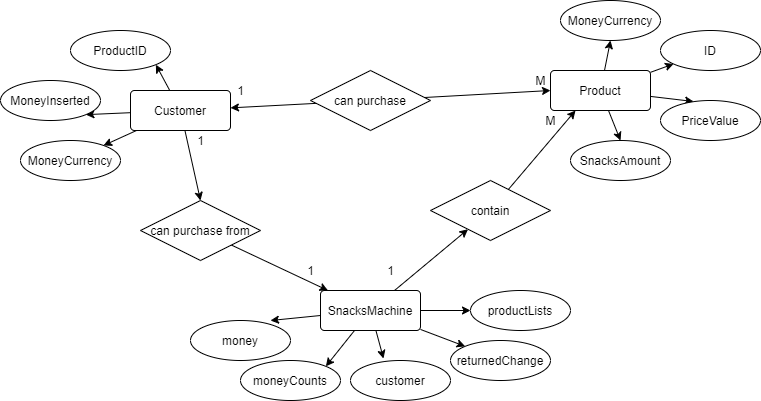

The diagram above was exported from draw.io. Its source (the exported page's mxGraphModel, read from the mxfile embedded in the PNG):
<mxGraphModel dx="868" dy="393" grid="1" gridSize="10" guides="1" tooltips="1" connect="1" arrows="1" fold="1" page="1" pageScale="1" pageWidth="850" pageHeight="1100" math="0" shadow="0">
  <root>
    <mxCell id="0" />
    <mxCell id="1" parent="0" />
    <mxCell id="XO_J0dQ1opUwtnyeBWjc-17" style="rounded=0;orthogonalLoop=1;jettySize=auto;html=1;entryX=1;entryY=1;entryDx=0;entryDy=0;" edge="1" parent="1" source="XO_J0dQ1opUwtnyeBWjc-1" target="XO_J0dQ1opUwtnyeBWjc-7">
      <mxGeometry relative="1" as="geometry" />
    </mxCell>
    <mxCell id="XO_J0dQ1opUwtnyeBWjc-18" style="edgeStyle=none;rounded=0;orthogonalLoop=1;jettySize=auto;html=1;entryX=1;entryY=1;entryDx=0;entryDy=0;" edge="1" parent="1" source="XO_J0dQ1opUwtnyeBWjc-1" target="XO_J0dQ1opUwtnyeBWjc-8">
      <mxGeometry relative="1" as="geometry" />
    </mxCell>
    <mxCell id="XO_J0dQ1opUwtnyeBWjc-19" style="edgeStyle=none;rounded=0;orthogonalLoop=1;jettySize=auto;html=1;" edge="1" parent="1" source="XO_J0dQ1opUwtnyeBWjc-1" target="XO_J0dQ1opUwtnyeBWjc-6">
      <mxGeometry relative="1" as="geometry" />
    </mxCell>
    <mxCell id="XO_J0dQ1opUwtnyeBWjc-42" style="edgeStyle=none;rounded=0;orthogonalLoop=1;jettySize=auto;html=1;entryX=0.5;entryY=0;entryDx=0;entryDy=0;" edge="1" parent="1" source="XO_J0dQ1opUwtnyeBWjc-1" target="XO_J0dQ1opUwtnyeBWjc-40">
      <mxGeometry relative="1" as="geometry" />
    </mxCell>
    <mxCell id="XO_J0dQ1opUwtnyeBWjc-1" value="Customer" style="rounded=1;arcSize=10;whiteSpace=wrap;html=1;align=center;" vertex="1" parent="1">
      <mxGeometry x="200" y="110" width="100" height="40" as="geometry" />
    </mxCell>
    <mxCell id="XO_J0dQ1opUwtnyeBWjc-20" style="edgeStyle=none;rounded=0;orthogonalLoop=1;jettySize=auto;html=1;entryX=0.5;entryY=1;entryDx=0;entryDy=0;" edge="1" parent="1" source="XO_J0dQ1opUwtnyeBWjc-2" target="XO_J0dQ1opUwtnyeBWjc-9">
      <mxGeometry relative="1" as="geometry" />
    </mxCell>
    <mxCell id="XO_J0dQ1opUwtnyeBWjc-21" style="edgeStyle=none;rounded=0;orthogonalLoop=1;jettySize=auto;html=1;" edge="1" parent="1" source="XO_J0dQ1opUwtnyeBWjc-2" target="XO_J0dQ1opUwtnyeBWjc-5">
      <mxGeometry relative="1" as="geometry" />
    </mxCell>
    <mxCell id="XO_J0dQ1opUwtnyeBWjc-22" style="edgeStyle=none;rounded=0;orthogonalLoop=1;jettySize=auto;html=1;entryX=0.33;entryY=0.025;entryDx=0;entryDy=0;entryPerimeter=0;" edge="1" parent="1" source="XO_J0dQ1opUwtnyeBWjc-2" target="XO_J0dQ1opUwtnyeBWjc-4">
      <mxGeometry relative="1" as="geometry" />
    </mxCell>
    <mxCell id="XO_J0dQ1opUwtnyeBWjc-23" style="edgeStyle=none;rounded=0;orthogonalLoop=1;jettySize=auto;html=1;entryX=0.5;entryY=0;entryDx=0;entryDy=0;" edge="1" parent="1" source="XO_J0dQ1opUwtnyeBWjc-2" target="XO_J0dQ1opUwtnyeBWjc-10">
      <mxGeometry relative="1" as="geometry" />
    </mxCell>
    <mxCell id="XO_J0dQ1opUwtnyeBWjc-2" value="Product" style="rounded=1;arcSize=10;whiteSpace=wrap;html=1;align=center;" vertex="1" parent="1">
      <mxGeometry x="620" y="90" width="100" height="40" as="geometry" />
    </mxCell>
    <mxCell id="XO_J0dQ1opUwtnyeBWjc-24" style="edgeStyle=none;rounded=0;orthogonalLoop=1;jettySize=auto;html=1;entryX=0.8;entryY=0;entryDx=0;entryDy=0;entryPerimeter=0;" edge="1" parent="1" source="XO_J0dQ1opUwtnyeBWjc-3" target="XO_J0dQ1opUwtnyeBWjc-16">
      <mxGeometry relative="1" as="geometry" />
    </mxCell>
    <mxCell id="XO_J0dQ1opUwtnyeBWjc-25" style="edgeStyle=none;rounded=0;orthogonalLoop=1;jettySize=auto;html=1;entryX=1;entryY=0;entryDx=0;entryDy=0;" edge="1" parent="1" source="XO_J0dQ1opUwtnyeBWjc-3" target="XO_J0dQ1opUwtnyeBWjc-11">
      <mxGeometry relative="1" as="geometry" />
    </mxCell>
    <mxCell id="XO_J0dQ1opUwtnyeBWjc-26" style="edgeStyle=none;rounded=0;orthogonalLoop=1;jettySize=auto;html=1;entryX=0;entryY=0;entryDx=0;entryDy=0;" edge="1" parent="1" source="XO_J0dQ1opUwtnyeBWjc-3" target="XO_J0dQ1opUwtnyeBWjc-14">
      <mxGeometry relative="1" as="geometry" />
    </mxCell>
    <mxCell id="XO_J0dQ1opUwtnyeBWjc-27" style="edgeStyle=none;rounded=0;orthogonalLoop=1;jettySize=auto;html=1;entryX=0.33;entryY=-0.05;entryDx=0;entryDy=0;entryPerimeter=0;" edge="1" parent="1" source="XO_J0dQ1opUwtnyeBWjc-3" target="XO_J0dQ1opUwtnyeBWjc-15">
      <mxGeometry relative="1" as="geometry" />
    </mxCell>
    <mxCell id="XO_J0dQ1opUwtnyeBWjc-28" style="edgeStyle=none;rounded=0;orthogonalLoop=1;jettySize=auto;html=1;" edge="1" parent="1" source="XO_J0dQ1opUwtnyeBWjc-3" target="XO_J0dQ1opUwtnyeBWjc-12">
      <mxGeometry relative="1" as="geometry" />
    </mxCell>
    <mxCell id="XO_J0dQ1opUwtnyeBWjc-36" style="edgeStyle=none;rounded=0;orthogonalLoop=1;jettySize=auto;html=1;" edge="1" parent="1" source="XO_J0dQ1opUwtnyeBWjc-3" target="XO_J0dQ1opUwtnyeBWjc-35">
      <mxGeometry relative="1" as="geometry" />
    </mxCell>
    <mxCell id="XO_J0dQ1opUwtnyeBWjc-3" value="SnacksMachine" style="rounded=1;arcSize=10;whiteSpace=wrap;html=1;align=center;" vertex="1" parent="1">
      <mxGeometry x="390" y="310" width="100" height="40" as="geometry" />
    </mxCell>
    <mxCell id="XO_J0dQ1opUwtnyeBWjc-4" value="PriceValue" style="ellipse;whiteSpace=wrap;html=1;align=center;" vertex="1" parent="1">
      <mxGeometry x="730" y="120" width="100" height="40" as="geometry" />
    </mxCell>
    <mxCell id="XO_J0dQ1opUwtnyeBWjc-5" value="ID" style="ellipse;whiteSpace=wrap;html=1;align=center;" vertex="1" parent="1">
      <mxGeometry x="730" y="50" width="100" height="40" as="geometry" />
    </mxCell>
    <mxCell id="XO_J0dQ1opUwtnyeBWjc-6" value="MoneyCurrency" style="ellipse;whiteSpace=wrap;html=1;align=center;" vertex="1" parent="1">
      <mxGeometry x="90" y="160" width="100" height="40" as="geometry" />
    </mxCell>
    <mxCell id="XO_J0dQ1opUwtnyeBWjc-7" value="MoneyInserted" style="ellipse;whiteSpace=wrap;html=1;align=center;" vertex="1" parent="1">
      <mxGeometry x="70" y="100" width="100" height="40" as="geometry" />
    </mxCell>
    <mxCell id="XO_J0dQ1opUwtnyeBWjc-8" value="ProductID" style="ellipse;whiteSpace=wrap;html=1;align=center;" vertex="1" parent="1">
      <mxGeometry x="140" y="50" width="100" height="40" as="geometry" />
    </mxCell>
    <mxCell id="XO_J0dQ1opUwtnyeBWjc-9" value="MoneyCurrency" style="ellipse;whiteSpace=wrap;html=1;align=center;" vertex="1" parent="1">
      <mxGeometry x="630" y="20" width="100" height="40" as="geometry" />
    </mxCell>
    <mxCell id="XO_J0dQ1opUwtnyeBWjc-10" value="SnacksAmount" style="ellipse;whiteSpace=wrap;html=1;align=center;" vertex="1" parent="1">
      <mxGeometry x="640" y="160" width="100" height="40" as="geometry" />
    </mxCell>
    <mxCell id="XO_J0dQ1opUwtnyeBWjc-11" value="moneyCounts" style="ellipse;whiteSpace=wrap;html=1;align=center;" vertex="1" parent="1">
      <mxGeometry x="310" y="380" width="100" height="40" as="geometry" />
    </mxCell>
    <mxCell id="XO_J0dQ1opUwtnyeBWjc-12" value="productLists" style="ellipse;whiteSpace=wrap;html=1;align=center;" vertex="1" parent="1">
      <mxGeometry x="540" y="310" width="100" height="40" as="geometry" />
    </mxCell>
    <mxCell id="XO_J0dQ1opUwtnyeBWjc-14" value="returnedChange" style="ellipse;whiteSpace=wrap;html=1;align=center;" vertex="1" parent="1">
      <mxGeometry x="520" y="360" width="100" height="40" as="geometry" />
    </mxCell>
    <mxCell id="XO_J0dQ1opUwtnyeBWjc-15" value="customer" style="ellipse;whiteSpace=wrap;html=1;align=center;" vertex="1" parent="1">
      <mxGeometry x="420" y="380" width="100" height="40" as="geometry" />
    </mxCell>
    <mxCell id="XO_J0dQ1opUwtnyeBWjc-16" value="money" style="ellipse;whiteSpace=wrap;html=1;align=center;" vertex="1" parent="1">
      <mxGeometry x="260" y="340" width="100" height="40" as="geometry" />
    </mxCell>
    <mxCell id="XO_J0dQ1opUwtnyeBWjc-30" style="edgeStyle=none;rounded=0;orthogonalLoop=1;jettySize=auto;html=1;" edge="1" parent="1" source="XO_J0dQ1opUwtnyeBWjc-29" target="XO_J0dQ1opUwtnyeBWjc-1">
      <mxGeometry relative="1" as="geometry" />
    </mxCell>
    <mxCell id="XO_J0dQ1opUwtnyeBWjc-31" style="edgeStyle=none;rounded=0;orthogonalLoop=1;jettySize=auto;html=1;entryX=0;entryY=0.5;entryDx=0;entryDy=0;" edge="1" parent="1" source="XO_J0dQ1opUwtnyeBWjc-29" target="XO_J0dQ1opUwtnyeBWjc-2">
      <mxGeometry relative="1" as="geometry" />
    </mxCell>
    <mxCell id="XO_J0dQ1opUwtnyeBWjc-29" value="can purchase" style="shape=rhombus;perimeter=rhombusPerimeter;whiteSpace=wrap;html=1;align=center;" vertex="1" parent="1">
      <mxGeometry x="380" y="90" width="120" height="60" as="geometry" />
    </mxCell>
    <mxCell id="XO_J0dQ1opUwtnyeBWjc-32" value="1" style="text;html=1;align=center;verticalAlign=middle;resizable=0;points=[];autosize=1;strokeColor=none;" vertex="1" parent="1">
      <mxGeometry x="300" y="100" width="20" height="20" as="geometry" />
    </mxCell>
    <mxCell id="XO_J0dQ1opUwtnyeBWjc-33" value="M" style="text;html=1;align=center;verticalAlign=middle;resizable=0;points=[];autosize=1;strokeColor=none;" vertex="1" parent="1">
      <mxGeometry x="595" y="90" width="30" height="20" as="geometry" />
    </mxCell>
    <mxCell id="XO_J0dQ1opUwtnyeBWjc-34" style="edgeStyle=none;rounded=0;orthogonalLoop=1;jettySize=auto;html=1;entryX=0.5;entryY=0;entryDx=0;entryDy=0;" edge="1" parent="1" source="XO_J0dQ1opUwtnyeBWjc-3" target="XO_J0dQ1opUwtnyeBWjc-3">
      <mxGeometry relative="1" as="geometry" />
    </mxCell>
    <mxCell id="XO_J0dQ1opUwtnyeBWjc-37" style="edgeStyle=none;rounded=0;orthogonalLoop=1;jettySize=auto;html=1;entryX=0.25;entryY=1;entryDx=0;entryDy=0;" edge="1" parent="1" source="XO_J0dQ1opUwtnyeBWjc-35" target="XO_J0dQ1opUwtnyeBWjc-2">
      <mxGeometry relative="1" as="geometry" />
    </mxCell>
    <mxCell id="XO_J0dQ1opUwtnyeBWjc-35" value="contain" style="shape=rhombus;perimeter=rhombusPerimeter;whiteSpace=wrap;html=1;align=center;" vertex="1" parent="1">
      <mxGeometry x="500" y="200" width="120" height="60" as="geometry" />
    </mxCell>
    <mxCell id="XO_J0dQ1opUwtnyeBWjc-38" value="1" style="text;html=1;align=center;verticalAlign=middle;resizable=0;points=[];autosize=1;strokeColor=none;" vertex="1" parent="1">
      <mxGeometry x="450" y="280" width="20" height="20" as="geometry" />
    </mxCell>
    <mxCell id="XO_J0dQ1opUwtnyeBWjc-39" value="M" style="text;html=1;align=center;verticalAlign=middle;resizable=0;points=[];autosize=1;strokeColor=none;" vertex="1" parent="1">
      <mxGeometry x="605" y="130" width="30" height="20" as="geometry" />
    </mxCell>
    <mxCell id="XO_J0dQ1opUwtnyeBWjc-41" style="edgeStyle=none;rounded=0;orthogonalLoop=1;jettySize=auto;html=1;" edge="1" parent="1" source="XO_J0dQ1opUwtnyeBWjc-40" target="XO_J0dQ1opUwtnyeBWjc-3">
      <mxGeometry relative="1" as="geometry" />
    </mxCell>
    <mxCell id="XO_J0dQ1opUwtnyeBWjc-40" value="can purchase from" style="shape=rhombus;perimeter=rhombusPerimeter;whiteSpace=wrap;html=1;align=center;" vertex="1" parent="1">
      <mxGeometry x="210" y="220" width="120" height="60" as="geometry" />
    </mxCell>
    <mxCell id="XO_J0dQ1opUwtnyeBWjc-43" value="1" style="text;html=1;align=center;verticalAlign=middle;resizable=0;points=[];autosize=1;strokeColor=none;" vertex="1" parent="1">
      <mxGeometry x="370" y="280" width="20" height="20" as="geometry" />
    </mxCell>
    <mxCell id="XO_J0dQ1opUwtnyeBWjc-44" value="1" style="text;html=1;align=center;verticalAlign=middle;resizable=0;points=[];autosize=1;strokeColor=none;" vertex="1" parent="1">
      <mxGeometry x="260" y="150" width="20" height="20" as="geometry" />
    </mxCell>
  </root>
</mxGraphModel>